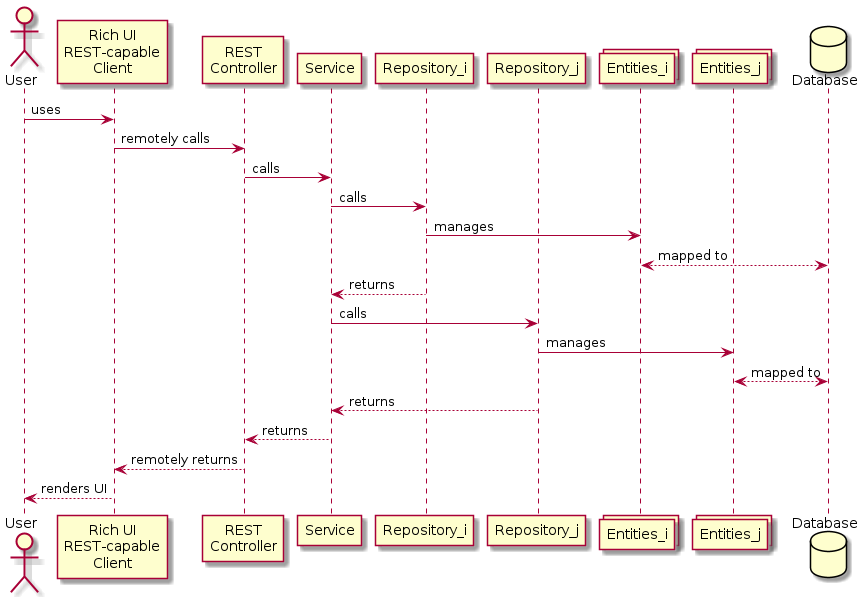

The diagram above was rendered by PlantUML. Its source (embedded in the PNG):
@startuml SequenceDiagram
actor User as User
participant "Rich UI\nREST-capable\nClient" as Client
participant "REST\nController" as Controller
participant Service as Service
participant Repository_i as Rep_i
participant Repository_j as Rep_j
collections Entities_i as Ent_i
collections Entities_j as Ent_j
database Database as DB
User -> Client : uses
Client -> Controller : remotely calls
Controller -> Service : calls
Service -> Rep_i : calls
Rep_i -> Ent_i : manages
Ent_i <--> DB : mapped to
Rep_i --> Service : returns
Service -> Rep_j : calls
Rep_j -> Ent_j : manages
Ent_j <--> DB : mapped to
Rep_j --> Service : returns
Service --> Controller : returns
Controller --> Client : remotely returns
Client --> User : renders UI
@enduml